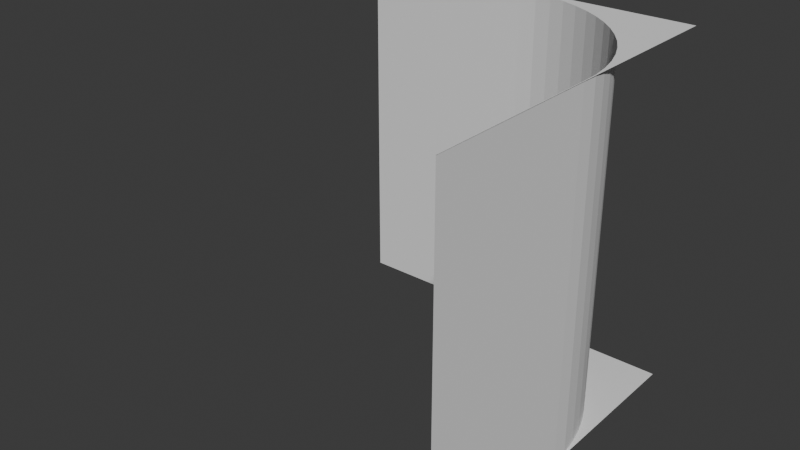 # Source: fillet_edge_negative.blend  (saved by Blender 4.0.36; exported with 4.5.12 LTS)
import bpy
from mathutils import Matrix  # noqa: F401  (used for matrix-valued properties, if any)

bpy.ops.wm.read_factory_settings(use_empty=True)
scene = bpy.context.scene
scene.name = 'Scene'

# ---- collections
col_collection = bpy.data.collections.new('Collection'); scene.collection.children.link(col_collection)
col_hidden = bpy.data.collections.new('Hidden'); scene.collection.children.link(col_hidden)

# ---- materials (node trees are filled in below, after node groups)
mat_material_001 = bpy.data.materials.new('Material.001')
mat_material_001.alpha_threshold = 0.0
mat_material_001.use_transparent_shadow = False
mat_material_001.roughness = 0.5
mat_material_001.line_color = (0.0, 0.0, 0.0, 1.0)

# ---- material node trees
mat_material_001.use_nodes = True; mat_material_001.node_tree.nodes.clear()
_N = mat_material_001.node_tree.nodes; _L = mat_material_001.node_tree.links
n0 = _N.new('ShaderNodeOutputMaterial'); n0.name = 'Material Output'; n0.location = (300, 300)
n1 = _N.new('ShaderNodeBsdfPrincipled'); n1.name = 'Principled BSDF'; n1.location = (10, 300)
n1.inputs[3].default_value = 1.45
_L.new(n1.outputs[0], n0.inputs[0])
n0.is_active_output = True

# ---- world
world_world = bpy.data.worlds.new('World'); scene.world = world_world
world_world.use_nodes = True; world_world.node_tree.nodes.clear()
_N = world_world.node_tree.nodes; _L = world_world.node_tree.links
n0 = _N.new('ShaderNodeOutputWorld'); n0.name = 'World Output'; n0.location = (300, 300)
n1 = _N.new('ShaderNodeBackground'); n1.name = 'Background'; n1.location = (10, 300)
n1.inputs[0].default_value = (0.05088, 0.05088, 0.05088, 1.0)
_L.new(n1.outputs[0], n0.inputs[0])
n0.is_active_output = True
world_world.color = (0.05088, 0.05088, 0.05088)
world_world.use_sun_shadow = False
world_world.sun_shadow_jitter_overblur = 0.0

# ---- meshes
me_cube_002 = bpy.data.meshes.new('Cube.002')
me_cube_002.from_pydata([(-0.5, -0.5, -0.501), (-0.5, 0.5, -0.501), (0.501, -0.5, 0.5), (0.501, 0.5, 0.5), (0.501, -0.5, -0.501), (0.501, 0.5, -0.501), (-0.5, 0.5, -0.5), (-0.5, -0.5, -0.5), (0.5, 0.5, 0.5), (0.5, -0.5, 0.5), (-0.0005, -0.5, -0.499), (0.09714, -0.5, -0.4904), (0.04856, -0.5, -0.4976), (0.2354, -0.5, -0.4409), (0.191, -0.5, -0.4619), (0.317, -0.5, -0.3864), (0.2776, -0.5, -0.4157), (0.1448, -0.5, -0.4784), (0.3864, -0.5, -0.317), (0.4619, -0.5, -0.191), (0.4409, -0.5, -0.2354), (0.4157, -0.5, -0.2776), (0.4904, -0.5, -0.09714), (0.499, -0.5, 0.0005), (0.4976, -0.5, -0.04856), (0.4784, -0.5, -0.1448), (0.3534, -0.5, -0.3534), (-0.0005, 0.5, -0.499), (0.04856, 0.5, -0.4976), (0.09714, 0.5, -0.4904), (0.2354, 0.5, -0.4409), (0.191, 0.5, -0.4619), (0.3534, 0.5, -0.3534), (0.317, 0.5, -0.3864), (0.2776, 0.5, -0.4157), (0.1448, 0.5, -0.4784), (0.3864, 0.5, -0.317), (0.4619, 0.5, -0.191), (0.4409, 0.5, -0.2354), (0.4157, 0.5, -0.2776), (0.4904, 0.5, -0.09714), (0.499, 0.5, 0.0005), (0.4976, 0.5, -0.04856), (0.4784, 0.5, -0.1448)], [], [(0, 4, 2, 9, 23, 24, 22, 25, 19, 20, 21, 18, 26, 15, 16, 13, 14, 17, 11, 12, 10, 7), (8, 3, 5, 1, 6, 27, 28, 29, 35, 31, 30, 34, 33, 32, 36, 39, 38, 37, 43, 40, 42, 41), (6, 7, 10, 27), (9, 8, 41, 23), (27, 10, 12, 28), (28, 12, 11, 29), (29, 11, 17, 35), (35, 17, 14, 31), (31, 14, 13, 30), (30, 13, 16, 34), (34, 16, 15, 33), (33, 15, 26, 32), (26, 18, 36, 32), (18, 21, 39, 36), (21, 20, 38, 39), (20, 19, 37, 38), (19, 25, 43, 37), (25, 22, 40, 43), (22, 24, 42, 40), (24, 23, 41, 42)])
_uv = me_cube_002.uv_layers.new(name='UVMap')
_uv.uv.foreach_set('vector', [-1.0, -0.001, 0.001, -0.001, 0.001, 1.0, 4.47e-08, 1.0, 1.937e-07, 0.5005, -0.00241, 0.4514, -0.009617, 0.4029, -0.02155, 0.3552, -0.0381, 0.309, -0.0591, 0.2646, -0.08435, 0.2224, -0.1136, 0.183, -0.1466, 0.1466, -0.183, 0.1136, -0.2224, 0.08435, -0.2646, 0.0591, -0.309, 0.0381, -0.3552, 0.02155, -0.4029, 0.009617, -0.4514, 0.00241, -0.5005, 1.788e-07, -1.0, -1.788e-07, 1.0, 1.0, 0.999, 1.0, 0.999, -0.001, 2.0, -0.001, 2.0, 1.788e-07, 1.501, -1.788e-07, 1.451, 0.00241, 1.403, 0.009617, 1.355, 0.02155, 1.309, 0.0381, 1.265, 0.0591, 1.222, 0.08435, 1.183, 0.1136, 1.147, 0.1466, 1.114, 0.183, 1.084, 0.2224, 1.059, 0.2646, 1.038, 0.309, 1.022, 0.3552, 1.01, 0.4029, 1.002, 0.4514, 1.0, 0.5005, 0.9995, -0.999, 0.0004995, -0.999, 0.0004994, -0.5, 0.9995, -0.5, 0.0004995, 0.999, 0.9995, 0.999, 0.9995, 0.5, 0.0004995, 0.5, 0.9995, -0.5001, 0.0005482, -0.5001, 0.0005482, -0.4376, 0.9995, -0.4376, 0.9995, -0.4376, 0.0005482, -0.4376, 0.0005482, -0.3751, 0.9995, -0.3751, 0.9995, -0.3751, 0.0005482, -0.3751, 0.0005482, -0.3126, 0.9995, -0.3126, 0.9995, -0.3126, 0.0005482, -0.3126, 0.0005482, -0.2501, 0.9995, -0.2501, 0.9995, -0.2501, 0.0005482, -0.2501, 0.0005482, -0.1876, 0.9995, -0.1876, 0.9995, -0.1876, 0.0005482, -0.1876, 0.0005482, -0.1251, 0.9995, -0.1251, 0.9995, -0.1251, 0.0005482, -0.1251, 0.0005482, -0.06259, 0.9995, -0.06259, 0.9995, -0.06259, 0.0005482, -0.06259, 0.0005482, -9.068e-05, 0.9995, -9.068e-05, 0.0005482, -9.068e-05, 0.0005482, 0.06241, 0.9995, 0.06241, 0.9995, -9.068e-05, 0.0005483, 0.06241, 0.0005482, 0.1249, 0.9995, 0.1249, 0.9995, 0.06241, 0.0005483, 0.1249, 0.0005483, 0.1874, 0.9995, 0.1874, 0.9995, 0.1249, 0.0005483, 0.1874, 0.0005483, 0.2499, 0.9995, 0.2499, 0.9995, 0.1874, 0.0005483, 0.2499, 0.0005483, 0.3124, 0.9995, 0.3124, 0.9995, 0.2499, 0.0005483, 0.3124, 0.0005483, 0.3749, 0.9995, 0.3749, 0.9995, 0.3124, 0.0005483, 0.3749, 0.0005483, 0.4374, 0.9995, 0.4374, 0.9995, 0.3749, 0.0005483, 0.4374, 0.0005483, 0.4999, 0.9995, 0.4999, 0.9995, 0.4374])
me_cube_002.update()
me_cylinder = bpy.data.meshes.new('Cylinder')
me_cylinder.from_pydata([(0.0, 0.5, -0.5), (0.0, 0.5, 0.5), (0.09755, 0.4904, -0.5), (0.09755, 0.4904, 0.5), (0.1913, 0.4619, -0.5), (0.1913, 0.4619, 0.5), (0.2778, 0.4157, -0.5), (0.2778, 0.4157, 0.5), (0.3536, 0.3536, -0.5), (0.3536, 0.3536, 0.5), (0.4157, 0.2778, -0.5), (0.4157, 0.2778, 0.5), (0.4619, 0.1913, -0.5), (0.4619, 0.1913, 0.5), (0.4904, 0.09755, -0.5), (0.4904, 0.09755, 0.5), (0.5, 0.0, -0.5), (0.5, 0.0, 0.5), (0.4904, -0.09755, -0.5), (0.4904, -0.09755, 0.5), (0.4619, -0.1913, -0.5), (0.4619, -0.1913, 0.5), (0.4157, -0.2778, -0.5), (0.4157, -0.2778, 0.5), (0.3536, -0.3536, -0.5), (0.3536, -0.3536, 0.5), (0.2778, -0.4157, -0.5), (0.2778, -0.4157, 0.5), (0.1913, -0.4619, -0.5), (0.1913, -0.4619, 0.5), (0.09755, -0.4904, -0.5), (0.09755, -0.4904, 0.5), (0.0, -0.5, -0.5), (0.0, -0.5, 0.5), (-0.09755, -0.4904, -0.5), (-0.09755, -0.4904, 0.5), (-0.1913, -0.4619, -0.5), (-0.1913, -0.4619, 0.5), (-0.2778, -0.4157, -0.5), (-0.2778, -0.4157, 0.5), (-0.3536, -0.3536, -0.5), (-0.3536, -0.3536, 0.5), (-0.4157, -0.2778, -0.5), (-0.4157, -0.2778, 0.5), (-0.4619, -0.1913, -0.5), (-0.4619, -0.1913, 0.5), (-0.4904, -0.09755, -0.5), (-0.4904, -0.09755, 0.5), (-0.5, 0.0, -0.5), (-0.5, 0.0, 0.5), (-0.4904, 0.09755, -0.5), (-0.4904, 0.09755, 0.5), (-0.4619, 0.1913, -0.5), (-0.4619, 0.1913, 0.5), (-0.4157, 0.2778, -0.5), (-0.4157, 0.2778, 0.5), (-0.3536, 0.3536, -0.5), (-0.3536, 0.3536, 0.5), (-0.2778, 0.4157, -0.5), (-0.2778, 0.4157, 0.5), (-0.1913, 0.4619, -0.5), (-0.1913, 0.4619, 0.5), (-0.09755, 0.4904, -0.5), (-0.09755, 0.4904, 0.5)], [], [(0, 1, 3, 2), (2, 3, 5, 4), (4, 5, 7, 6), (6, 7, 9, 8), (8, 9, 11, 10), (10, 11, 13, 12), (12, 13, 15, 14), (14, 15, 17, 16), (16, 17, 19, 18), (18, 19, 21, 20), (20, 21, 23, 22), (22, 23, 25, 24), (24, 25, 27, 26), (26, 27, 29, 28), (28, 29, 31, 30), (30, 31, 33, 32), (32, 33, 35, 34), (34, 35, 37, 36), (36, 37, 39, 38), (38, 39, 41, 40), (40, 41, 43, 42), (42, 43, 45, 44), (44, 45, 47, 46), (46, 47, 49, 48), (48, 49, 51, 50), (50, 51, 53, 52), (52, 53, 55, 54), (54, 55, 57, 56), (56, 57, 59, 58), (58, 59, 61, 60), (3, 1, 63, 61, 59, 57, 55, 53, 51, 49, 47, 45, 43, 41, 39, 37, 35, 33, 31, 29, 27, 25, 23, 21, 19, 17, 15, 13, 11, 9, 7, 5), (60, 61, 63, 62), (62, 63, 1, 0), (0, 2, 4, 6, 8, 10, 12, 14, 16, 18, 20, 22, 24, 26, 28, 30, 32, 34, 36, 38, 40, 42, 44, 46, 48, 50, 52, 54, 56, 58, 60, 62)])
_uv = me_cylinder.uv_layers.new(name='UVMap')
_uv.uv.foreach_set('vector', [1.0, 0.5, 1.0, 1.0, 0.9688, 1.0, 0.9688, 0.5, 0.9688, 0.5, 0.9688, 1.0, 0.9375, 1.0, 0.9375, 0.5, 0.9375, 0.5, 0.9375, 1.0, 0.9062, 1.0, 0.9062, 0.5, 0.9062, 0.5, 0.9062, 1.0, 0.875, 1.0, 0.875, 0.5, 0.875, 0.5, 0.875, 1.0, 0.8438, 1.0, 0.8438, 0.5, 0.8438, 0.5, 0.8438, 1.0, 0.8125, 1.0, 0.8125, 0.5, 0.8125, 0.5, 0.8125, 1.0, 0.7812, 1.0, 0.7812, 0.5, 0.7812, 0.5, 0.7812, 1.0, 0.75, 1.0, 0.75, 0.5, 0.75, 0.5, 0.75, 1.0, 0.7188, 1.0, 0.7188, 0.5, 0.7188, 0.5, 0.7188, 1.0, 0.6875, 1.0, 0.6875, 0.5, 0.6875, 0.5, 0.6875, 1.0, 0.6562, 1.0, 0.6562, 0.5, 0.6562, 0.5, 0.6562, 1.0, 0.625, 1.0, 0.625, 0.5, 0.625, 0.5, 0.625, 1.0, 0.5938, 1.0, 0.5938, 0.5, 0.5938, 0.5, 0.5938, 1.0, 0.5625, 1.0, 0.5625, 0.5, 0.5625, 0.5, 0.5625, 1.0, 0.5312, 1.0, 0.5312, 0.5, 0.5312, 0.5, 0.5312, 1.0, 0.5, 1.0, 0.5, 0.5, 0.5, 0.5, 0.5, 1.0, 0.4688, 1.0, 0.4688, 0.5, 0.4688, 0.5, 0.4688, 1.0, 0.4375, 1.0, 0.4375, 0.5, 0.4375, 0.5, 0.4375, 1.0, 0.4062, 1.0, 0.4062, 0.5, 0.4062, 0.5, 0.4062, 1.0, 0.375, 1.0, 0.375, 0.5, 0.375, 0.5, 0.375, 1.0, 0.3438, 1.0, 0.3438, 0.5, 0.3438, 0.5, 0.3438, 1.0, 0.3125, 1.0, 0.3125, 0.5, 0.3125, 0.5, 0.3125, 1.0, 0.2812, 1.0, 0.2812, 0.5, 0.2812, 0.5, 0.2812, 1.0, 0.25, 1.0, 0.25, 0.5, 0.25, 0.5, 0.25, 1.0, 0.2188, 1.0, 0.2188, 0.5, 0.2188, 0.5, 0.2188, 1.0, 0.1875, 1.0, 0.1875, 0.5, 0.1875, 0.5, 0.1875, 1.0, 0.1562, 1.0, 0.1562, 0.5, 0.1562, 0.5, 0.1562, 1.0, 0.125, 1.0, 0.125, 0.5, 0.125, 0.5, 0.125, 1.0, 0.09375, 1.0, 0.09375, 0.5, 0.09375, 0.5, 0.09375, 1.0, 0.0625, 1.0, 0.0625, 0.5, 0.2968, 0.4854, 0.25, 0.49, 0.2032, 0.4854, 0.1582, 0.4717, 0.1167, 0.4496, 0.08029, 0.4197, 0.05045, 0.3833, 0.02827, 0.3418, 0.01461, 0.2968, 0.01, 0.25, 0.01461, 0.2032, 0.02827, 0.1582, 0.05045, 0.1167, 0.08029, 0.08029, 0.1167, 0.05045, 0.1582, 0.02827, 0.2032, 0.01461, 0.25, 0.01, 0.2968, 0.01461, 0.3418, 0.02827, 0.3833, 0.05045, 0.4197, 0.08029, 0.4496, 0.1167, 0.4717, 0.1582, 0.4854, 0.2032, 0.49, 0.25, 0.4854, 0.2968, 0.4717, 0.3418, 0.4496, 0.3833, 0.4197, 0.4197, 0.3833, 0.4496, 0.3418, 0.4717, 0.0625, 0.5, 0.0625, 1.0, 0.03125, 1.0, 0.03125, 0.5, 0.03125, 0.5, 0.03125, 1.0, 0.0, 1.0, 0.0, 0.5, 0.75, 0.49, 0.7968, 0.4854, 0.8418, 0.4717, 0.8833, 0.4496, 0.9197, 0.4197, 0.9496, 0.3833, 0.9717, 0.3418, 0.9854, 0.2968, 0.99, 0.25, 0.9854, 0.2032, 0.9717, 0.1582, 0.9496, 0.1167, 0.9197, 0.08029, 0.8833, 0.05045, 0.8418, 0.02827, 0.7968, 0.01461, 0.75, 0.01, 0.7032, 0.01461, 0.6582, 0.02827, 0.6167, 0.05045, 0.5803, 0.08029, 0.5504, 0.1167, 0.5283, 0.1582, 0.5146, 0.2032, 0.51, 0.25, 0.5146, 0.2968, 0.5283, 0.3418, 0.5504, 0.3833, 0.5803, 0.4197, 0.6167, 0.4496, 0.6582, 0.4717, 0.7032, 0.4854])
me_cylinder.update()
me_cube_001 = bpy.data.meshes.new('Cube.001')
me_cube_001.from_pydata([(-0.5, -0.5, -0.5), (-0.5, -0.5, 0.5), (-0.5, 0.5, -0.5), (-0.5, 0.5, 0.5), (0.5, -0.5, -0.5), (0.5, -0.5, 0.5), (0.5, 0.5, -0.5), (0.5, 0.5, 0.5)], [], [(0, 1, 3, 2), (2, 3, 7, 6), (6, 7, 5, 4), (4, 5, 1, 0), (2, 6, 4, 0), (7, 3, 1, 5)])
_uv = me_cube_001.uv_layers.new(name='UVMap')
_uv.uv.foreach_set('vector', [0.375, 0.0, 0.625, 0.0, 0.625, 0.25, 0.375, 0.25, 0.375, 0.25, 0.625, 0.25, 0.625, 0.5, 0.375, 0.5, 0.375, 0.5, 0.625, 0.5, 0.625, 0.75, 0.375, 0.75, 0.375, 0.75, 0.625, 0.75, 0.625, 1.0, 0.375, 1.0, 0.125, 0.5, 0.375, 0.5, 0.375, 0.75, 0.125, 0.75, 0.625, 0.5, 0.875, 0.5, 0.875, 0.75, 0.625, 0.75])
me_cube_001.update()
me_cube_003 = bpy.data.meshes.new('Cube.003')
me_cube_003.from_pydata([(0.5, 0.5, -0.5), (0.5, -0.5, -0.5), (0.5, 0.5, 0.5), (0.5, -0.5, 0.5), (-0.5, 0.5, -0.5), (-0.5, -0.5, -0.5), (-0.5, 0.5, 0.5), (-0.5, -0.5, 0.5)], [], [(0, 4, 6, 2), (3, 2, 6, 7), (7, 6, 4, 5), (5, 1, 3, 7), (1, 0, 2, 3), (5, 4, 0, 1)])
_uv = me_cube_003.uv_layers.new(name='UVMap')
_uv.uv.foreach_set('vector', [0.625, 0.5, 0.875, 0.5, 0.875, 0.75, 0.625, 0.75, 0.375, 0.75, 0.625, 0.75, 0.625, 1.0, 0.375, 1.0, 0.375, 0.0, 0.625, 0.0, 0.625, 0.25, 0.375, 0.25, 0.125, 0.5, 0.375, 0.5, 0.375, 0.75, 0.125, 0.75, 0.375, 0.5, 0.625, 0.5, 0.625, 0.75, 0.375, 0.75, 0.375, 0.25, 0.625, 0.25, 0.625, 0.5, 0.375, 0.5])
me_cube_003.materials.append(mat_material_001)
me_cube_003.use_mirror_vertex_groups = False
me_cube_003.update()

# ---- objects
ob_negative_edge = bpy.data.objects.new('Negative Edge', me_cube_002)
ob_cylinder = bpy.data.objects.new('Cylinder', me_cylinder)
ob_sharp_edge = bpy.data.objects.new('Sharp Edge', me_cube_001)
ob_cube__unapplied = bpy.data.objects.new('Cube (unapplied)', me_cube_003)

# ---- transforms, parenting, visibility, modifiers, constraints
ob_negative_edge.location = (0.0, 0.0, 0.0)
ob_negative_edge.rotation_euler = (1.571, 0.0, 0.0)
ob_cylinder.location = (0.0, 0.0, 0.0)
ob_sharp_edge.location = (0.25, 0.25, 0.0)
ob_sharp_edge.scale = (0.5, 0.5, 1.0)
ob_cube__unapplied.location = (0.0, 0.0, 0.0)
ob_cube__unapplied.rotation_euler = (1.571, 0.0, 0.0)
ob_cube__unapplied.lock_rotations_4d = False
ob_cube__unapplied.empty_display_type = 'ARROWS'
ob_cube__unapplied.lineart.crease_threshold = 0.0
_m = ob_cube__unapplied.modifiers.new('Boolean', 'BOOLEAN')
_m.object = ob_sharp_edge
_m = ob_cube__unapplied.modifiers.new('Boolean.001', 'BOOLEAN')
_m.object = ob_cylinder
_m.operation = 'UNION'

# ---- collection membership
col_collection.objects.link(ob_negative_edge)
col_hidden.objects.link(ob_cylinder)
col_hidden.objects.link(ob_sharp_edge)
col_hidden.objects.link(ob_cube__unapplied)
def _layer_coll(name, lc=None):
    lc = lc or bpy.context.view_layer.layer_collection
    for c in lc.children:
        if c.name == name: return c
        r = _layer_coll(name, c)
        if r: return r
_layer_coll('Hidden').exclude = True

# ---- scene / render settings (as saved in the file)
scene.frame_start = 1; scene.frame_end = 250; scene.frame_set(1)
scene.render.engine = 'BLENDER_EEVEE_NEXT'
scene.cycles.sampling_pattern = 'TABULATED_SOBOL'
bpy.context.view_layer.update()

# ---- added for rendering (the .blend has no active camera and no usable light): camera, sun
cam_auto = bpy.data.cameras.new('AutoCamera')
cam_auto.lens = 50.0
cam_auto.sensor_width = 36.0
cam_auto.clip_end = 1000.0
ob_auto_camera = bpy.data.objects.new('AutoCamera', cam_auto)
scene.collection.objects.link(ob_auto_camera)
ob_auto_camera.location = (1.6041, -1.92383, 1.28288)
ob_auto_camera.rotation_euler = (1.09748, -7.21219e-08, 0.694738)
scene.camera = ob_auto_camera
light_auto_sun = bpy.data.lights.new('AutoSun', 'SUN')
light_auto_sun.energy = 3.0
light_auto_sun.angle = 0.0523599
ob_auto_sun = bpy.data.objects.new('AutoSun', light_auto_sun)
scene.collection.objects.link(ob_auto_sun)
ob_auto_sun.rotation_euler = (0.872665, 0.174533, 0.523599)
bpy.context.view_layer.update()
